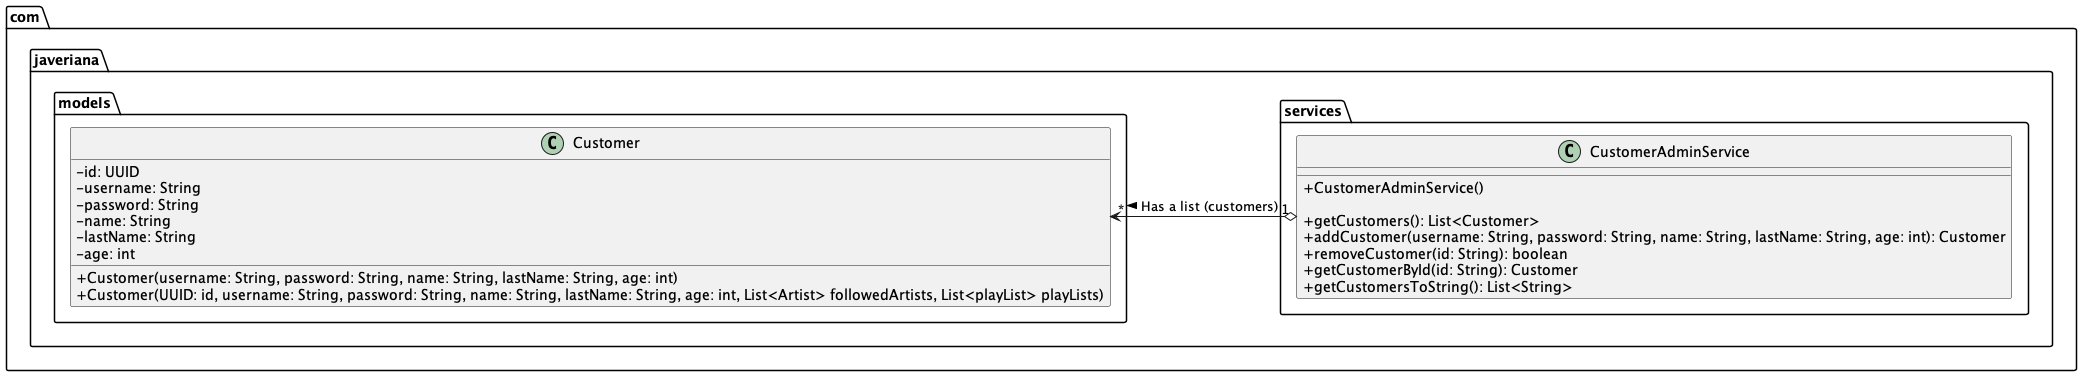

The diagram above was rendered by PlantUML. Its source (embedded in the PNG):
@startuml
skinparam classAttributeIconSize 0
class com.javeriana.models.Artist $Artist {
    - id: UUID
    - name: String

    + Artist(id: UUID, name: String)
    + Artist(name: String)
}

class com.javeriana.models.Customer $Customer {
    - id: UUID
    - username: String
    - password: String
    - name: String
    - lastName: String
    - age: int

    + Customer(username: String, password: String, name: String, lastName: String, age: int)
    + Customer(UUID: id, username: String, password: String, name: String, lastName: String, age: int, List<Artist> followedArtists, List<playList> playLists)
}

class com.javeriana.models.playList $PlayList {
    - id: UUID
    - name: String

    + playList(name: String)
    + playList(UUID: id, name: String, List<Song> songs)
}

class com.javeriana.models.Song $Song {
    - id: UUID
    - name: String
    - genre: String
    - durationInSeconds: int
    - album: String

    + Song(name: String, genre: String, durationInSeconds: int, album: String)
    + Song(UUID: id, name: String, genre: String, durationInSeconds: int, album: String, List<Artist> artists)
}

class com.javeriana.services.ArtistService $ArtistService {

    + ArtistService()

    + getArtists(): List<Artist>
    + addArtist(name: String): Artist
    + removeArtist(id: String): boolean
    + getArtistById(id: String): Artist
    + getArtistsToString(): List<String>
}

class com.javeriana.services.CustomerAdminService $CustomerAdminService {

    + CustomerAdminService()

    + getCustomers(): List<Customer>
    + addCustomer(username: String, password: String, name: String, lastName: String, age: int): Customer
    + removeCustomer(id: String): boolean
    + getCustomerById(id: String): Customer
    + getCustomersToString(): List<String>
}

class com.javeriana.services.SongService $SongService {

    + SongService()

    + getSongs(): List<Song>
    + addSong(name: String, genre: String, durationInSeconds: int, album: String, List<Artist>): Song
    + removeSong(id: String): boolean
    + getSongById(id: String): Song
    + getSongsToString(): List<String>
}

class com.javeriana.services.PlayListService $PlayListService {

    + PlayListService()

    + getPlayLists(): List<playList>
    + addPlayList(name: String): playList
    + removePlayList(id: String): boolean
    + getPlayListById(id: String): playList
    + getPlayListsToString(): List<String>
}

class com.javeriana.controllers.AdminController $AdminController {

    + AdminController(artistService: ArtistService, customerAdminService: CustomerAdminService, songService: SongService, playListService: PlayListService)

    + addArtist(name: String): void
    + removeArtist(id: String): void
    + addCustomer(username: String, password: String, name: String, lastName: String, age: int): void
    + removeCustomer(id: String): void
    + addSong(name: String, genre: String, durationInSeconds: int, album: String, List<Artist>): void
    + removeSong(id: String): void
    + addPlayList(name: String): void
    + removePlayList(id: String): void
    + getCustomersToString(): List<String>
    + getSongsToString(): List<String>
    + getArtistsToString(): List<String>
    + getPlayListsToString(): List<String>

}

class com.javeriana.views.AdminView $AdminView {

    - scanner : Scanner

    + AdminView(adminController: AdminController)

    + showMenu(): void
    + addArtist(): void
    + removeArtist(): void
    + addCustomer(): void
    + removeCustomer(): void
    + addSong(): void
    + removeSong(): void
    + addPlayList(): void
    + removePlayList(): void
    + showCustomers(): void
    + showSongs(): void
    + showArtists(): void
    + showPlayLists(): void
}

class Main $Main {

    + Main()
    + main(args: String[]): void


}

' Relaciones
com.javeriana.models.Customer "1" o-> "0..*" com.javeriana.models.playList : Has a list (playLists) >
com.javeriana.models.Customer "1" o--> "0..*" com.javeriana.models.Artist : Has a list (followedArtists) >
com.javeriana.models.playList "1" o--> "0..*" com.javeriana.models.Song : Has a list (songs) >
com.javeriana.models.Song "1" *-> "1..*" com.javeriana.models.Artist : Has a list (artists) >

com.javeriana.services.ArtistService "1" o--> "*" com.javeriana.models.Artist : Has a list (artists) >
com.javeriana.services.CustomerAdminService "1" o-> "*" com.javeriana.models.Customer : Has a list (customers) >
com.javeriana.services.SongService "1" o--> "*" com.javeriana.models.Song : Has a list (songs) >
com.javeriana.services.PlayListService "1" o--> "*" com.javeriana.models.playList : Has a list (playLists) >

com.javeriana.controllers.AdminController "1" *--> "1" com.javeriana.services.ArtistService : Uses >
com.javeriana.controllers.AdminController "1" *--> "1" com.javeriana.services.CustomerAdminService : Uses >
com.javeriana.controllers.AdminController "1" *--> "1" com.javeriana.services.SongService : Uses >
com.javeriana.controllers.AdminController "1" *--> "1" com.javeriana.services.PlayListService : Uses >

com.javeriana.views.AdminView "1" *--> "1" com.javeriana.controllers.AdminController : Uses >

Main -down-> AdminView : Creates >
/'
' Remover todo menos las clases dentro de models

' Remover Main
remove $Main

' Remover Vistas
remove $AdminView

' Remover Controladores
remove $AdminController

' Remover Servicios
remove $CustomerAdminService
remove $SongService
remove $PlayListService
remove $ArtistService
'/
/'
' Remover todo menos ArtistService y Artist

' Remover Main
remove $Main

' Remover Vistas
remove $AdminView

' Remover Controladores
remove $AdminController

' Remover Servicios
remove $CustomerAdminService
remove $SongService
remove $PlayListService

' Remover Modelos
remove $Customer
remove $Song
remove $PlayList
'/

' Remover todo menos CustomerAdminService y Customer

' Remover Main
remove $Main

' Remover Vistas
remove $AdminView

' Remover Controladores
remove $AdminController

' Remover Servicios
remove $SongService
remove $PlayListService
remove $ArtistService

' Remover Modelos
remove $Artist
remove $Song
remove $PlayList


@enduml